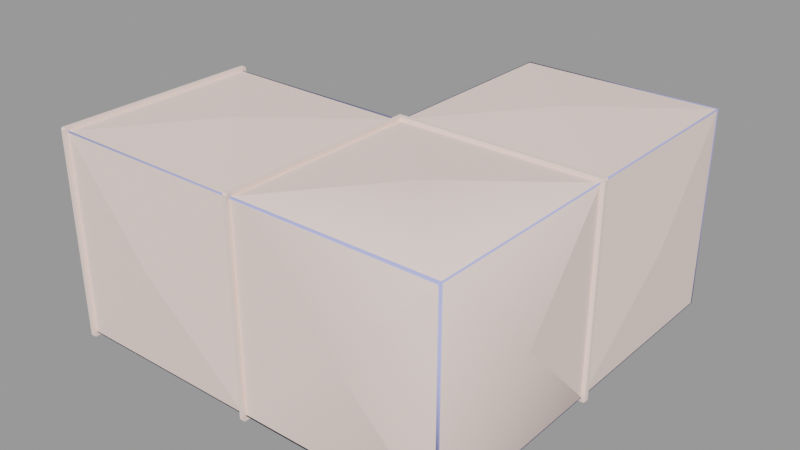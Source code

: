 # Source: vent_system_corner_small.blend  (saved by Blender 2.92.15; exported with 4.5.12 LTS)
import bpy
from mathutils import Matrix  # noqa: F401  (used for matrix-valued properties, if any)

bpy.ops.wm.read_factory_settings(use_empty=True)
scene = bpy.context.scene
scene.name = 'vent_system_corner_small.qc'

# ---- collections
col_vent_system_corner_small = bpy.data.collections.new('vent_system_corner_small'); scene.collection.children.link(col_vent_system_corner_small)

# ---- materials (node trees are filled in below, after node groups)
mat_vent_system01 = bpy.data.materials.new('vent_system01')
mat_vent_system01.use_transparent_shadow = False
mat_vent_system01.diffuse_color = (0.9577, 0.7612, 0.6956, 1.0)
mat_phy = bpy.data.materials.new('  phy')
mat_phy.use_transparent_shadow = False
mat_phy.diffuse_color = (0.4376, 0.4774, 0.9357, 1.0)

# ---- material node trees

# ---- meshes
me_vent_system_corner_small_reference = bpy.data.meshes.new('vent_system_corner_small_reference')
me_vent_system_corner_small_reference.from_pydata([(-16.37, 15.68, -16.61), (-16.37, 15.7, -15.82), (-16.38, 16.39, -16.61), (-16.37, -15.81, -16.0), (-16.35, -16.61, -16.39), (-16.37, -16.0, -15.82), (-16.35, -16.39, -16.61), (-16.37, 15.52, -16.0), (-47.65, -16.61, -16.39), (-47.65, -16.61, 16.39), (-48.35, -16.61, -16.39), (-48.35, -16.61, 16.39), (-47.65, -16.39, 16.61), (-48.35, -16.39, 16.61), (-48.36, 16.39, 16.61), (-47.65, 16.39, 16.61), (-48.35, 16.61, 16.39), (-47.65, 16.61, 16.39), (-48.35, 16.61, -16.39), (-47.65, 16.61, -16.39), (-15.73, 15.65, -16.0), (15.82, 15.64, -16.0), (0.00011, -5e-06, -17.25), (16.0, 15.64, 15.82), (16.0, -15.65, 15.82), (17.25, -0.0425, 4e-06), (16.0, -15.65, -15.81), (16.0, 15.64, -15.82), (-15.73, -15.73, -16.0), (-16.37, -16.0, 15.81), (-16.35, -16.39, 16.61), (-16.37, -15.81, 16.0), (-16.35, -16.61, 16.39), (-16.37, 15.7, 15.81), (-16.37, 15.52, 16.0), (-16.37, 15.68, 16.61), (-16.38, 16.39, 16.61), (-15.65, -16.61, -16.39), (-15.74, -16.02, -15.74), (-15.65, -16.61, 16.39), (-15.74, -16.02, 15.74), (-47.65, 16.0, -15.82), (-47.65, 15.82, -16.0), (-47.65, 16.0, 15.81), (-32.04, 17.25, -2.8e-05), (15.82, 16.37, 16.0), (16.0, 47.63, 15.82), (15.82, 47.63, 16.0), (16.0, 16.37, 15.81), (16.4, 16.39, -16.61), (16.4, 15.68, -16.61), (-15.64, 15.68, -16.61), (-15.65, -16.39, -16.61), (15.53, -16.04, -15.66), (-0.06328, -16.04, -0.09054), (15.71, -16.04, -15.48), (15.82, -15.65, -16.0), (15.71, -16.04, 15.48), (-0.1538, -16.04, 8e-06), (15.53, -16.04, 15.66), (15.82, -15.65, 16.0), (-15.73, -15.73, 16.0), (-48.37, 16.0, 15.81), (-48.37, 15.82, 16.0), (-48.37, -15.81, 16.0), (-48.37, -16.0, 15.81), (16.0, 16.37, -15.82), (16.62, 16.39, -16.39), (15.82, 16.37, -16.0), (-15.81, 16.37, -16.0), (-16.01, 16.37, -15.82), (16.4, 15.68, 16.61), (16.4, 16.39, 16.61), (-15.66, 15.68, 16.61), (-15.65, -16.39, 16.61), (-47.65, -16.39, -16.61), (-48.35, -16.39, -16.61), (-47.65, 16.39, -16.61), (-48.36, 16.39, -16.61), (-48.37, 16.0, -15.82), (-48.37, 15.82, -16.0), (-48.37, -15.81, -16.0), (-48.37, -16.0, -15.82), (-47.65, 15.82, 16.0), (-47.65, -15.81, 16.0), (-47.65, -16.0, 15.81), (-47.65, -16.0, -15.82), (-47.65, -15.81, -16.0), (15.82, 15.64, 16.0), (-15.77, 15.64, 16.0), (-15.81, 16.37, 16.0), (-16.01, 16.37, 15.81), (16.62, 16.39, 16.39), (16.62, 15.68, 16.39), (16.62, 15.68, -16.39), (0.000122, -7e-06, 17.25), (-32.0, 5.4e-05, 17.25), (0.000109, 32.0, -17.25), (-15.81, 47.63, -16.0), (-32.04, -17.25, -4.1e-05), (15.82, 47.63, -16.0), (16.0, 47.63, -15.82), (17.25, 31.96, 5e-06), (-32.0, 6.5e-05, -17.25), (0.000121, 32.0, 17.25), (-16.0, 47.63, -15.82), (-17.25, 31.96, 1.6e-05), (-15.81, 47.63, 16.0), (-16.0, 47.63, 15.82)], [], [(0, 1, 2), (3, 4, 5), (6, 4, 3), (6, 3, 0), (0, 3, 7), (1, 0, 7), (8, 9, 10), (10, 9, 11), (9, 12, 11), (11, 12, 13), (14, 13, 15), (15, 13, 12), (16, 14, 17), (17, 14, 15), (18, 16, 19), (19, 16, 17), (20, 21, 22), (23, 24, 25), (24, 26, 25), (25, 26, 27), (28, 20, 22), (29, 30, 31), (32, 30, 29), (33, 34, 35), (34, 31, 35), (35, 31, 30), (35, 36, 33), (37, 38, 39), (39, 38, 40), (41, 1, 42), (42, 1, 7), (43, 44, 41), (4, 29, 5), (32, 29, 4), (45, 46, 47), (48, 46, 45), (49, 50, 51), (0, 49, 51), (2, 49, 0), (51, 52, 0), (0, 52, 6), (53, 54, 38), (53, 55, 54), (28, 53, 38), (56, 53, 28), (56, 26, 53), (53, 26, 55), (26, 24, 55), (55, 24, 57), (55, 57, 54), (57, 58, 54), (38, 54, 58), (38, 58, 40), (40, 58, 59), (59, 58, 57), (24, 59, 57), (60, 59, 24), (60, 61, 59), (59, 61, 40), (44, 1, 41), (62, 63, 16), (16, 63, 14), (14, 63, 13), (13, 63, 64), (65, 13, 64), (11, 13, 65), (49, 66, 67), (68, 66, 49), (49, 69, 68), (2, 69, 49), (69, 2, 70), (71, 72, 73), (35, 73, 72), (36, 35, 72), (35, 30, 73), (73, 30, 74), (33, 1, 44), (75, 8, 76), (76, 8, 10), (77, 75, 78), (78, 75, 76), (19, 77, 18), (18, 77, 78), (18, 79, 16), (16, 79, 62), (18, 78, 79), (79, 78, 80), (78, 81, 80), (76, 81, 78), (76, 10, 81), (81, 10, 82), (11, 65, 10), (10, 65, 82), (17, 43, 19), (19, 43, 41), (17, 15, 43), (43, 15, 83), (15, 84, 83), (12, 84, 15), (9, 84, 12), (85, 84, 9), (8, 86, 9), (9, 86, 85), (41, 42, 19), (19, 42, 77), (77, 42, 75), (75, 42, 87), (87, 86, 75), (75, 86, 8), (2, 1, 36), (36, 1, 33), (71, 73, 88), (88, 73, 89), (90, 91, 36), (36, 45, 90), (72, 45, 36), (45, 72, 48), (48, 72, 92), (43, 33, 44), (92, 72, 93), (93, 72, 71), (94, 27, 50), (50, 27, 21), (67, 92, 94), (94, 92, 93), (93, 71, 23), (23, 71, 88), (49, 67, 50), (50, 67, 94), (36, 91, 2), (2, 91, 70), (20, 28, 51), (51, 28, 52), (74, 61, 73), (73, 61, 89), (39, 74, 32), (32, 74, 30), (37, 39, 4), (4, 39, 32), (61, 74, 40), (40, 74, 39), (28, 38, 52), (52, 38, 37), (52, 37, 6), (6, 37, 4), (28, 22, 56), (22, 21, 56), (89, 95, 88), (83, 34, 43), (43, 34, 33), (34, 96, 31), (89, 61, 95), (34, 83, 96), (61, 60, 95), (95, 60, 88), (24, 23, 60), (60, 23, 88), (23, 25, 27), (83, 84, 96), (56, 21, 26), (26, 21, 27), (67, 66, 92), (92, 66, 48), (93, 23, 94), (94, 23, 27), (50, 21, 51), (51, 21, 20), (69, 97, 68), (96, 84, 31), (69, 98, 97), (85, 29, 84), (84, 29, 31), (29, 99, 5), (98, 100, 97), (85, 86, 99), (97, 100, 68), (29, 85, 99), (68, 100, 66), (66, 100, 101), (102, 66, 101), (99, 86, 5), (46, 48, 102), (87, 3, 86), (86, 3, 5), (103, 3, 87), (48, 66, 102), (7, 3, 103), (46, 102, 101), (42, 7, 103), (104, 45, 47), (42, 103, 87), (90, 45, 104), (70, 105, 69), (69, 105, 98), (91, 106, 70), (107, 90, 104), (106, 105, 70), (107, 104, 47), (108, 105, 106), (90, 107, 91), (91, 107, 108), (91, 108, 106)])
me_vent_system_corner_small_reference.polygons.foreach_set('use_smooth', [True] * 202)
_k = set([(0, 1), (0, 2), (0, 6), (1, 7), (1, 33), (1, 41), (1, 44), (2, 36), (2, 49), (2, 70), (3, 5), (3, 7), (3, 87), (3, 103), (4, 5), (4, 6), (4, 32), (4, 37), (5, 29), (5, 86), (5, 99), (6, 52), (7, 42), (7, 103), (8, 9), (8, 10), (8, 75), (9, 11), (9, 12), (10, 11), (10, 76), (10, 82), (11, 13), (11, 65), (12, 13), (12, 15), (13, 14), (13, 65), (14, 15), (14, 16), (15, 17), (16, 17), (16, 18), (16, 62), (17, 19), (18, 19), (18, 78), (18, 79), (19, 77), (20, 21), (20, 22), (20, 28), (20, 51), (21, 22), (21, 27), (21, 50), (22, 28), (23, 25), (23, 27), (23, 88), (23, 93), (25, 27), (27, 94), (28, 38), (28, 52), (29, 31), (29, 32), (29, 85), (29, 99), (30, 32), (30, 35), (30, 74), (31, 34), (31, 84), (31, 96), (32, 39), (33, 34), (33, 35), (33, 43), (33, 44), (34, 83), (34, 96), (35, 36), (36, 72), (36, 91), (37, 38), (37, 39), (37, 52), (38, 40), (38, 53), (39, 40), (39, 74), (40, 59), (40, 61), (41, 42), (41, 43), (41, 44), (42, 87), (42, 103), (43, 44), (43, 83), (45, 47), (45, 48), (45, 90), (45, 104), (46, 48), (46, 102), (47, 104), (48, 66), (48, 92), (48, 102), (49, 50), (49, 67), (50, 51), (50, 94), (51, 52), (61, 74), (61, 89), (61, 95), (66, 67), (66, 68), (66, 101), (66, 102), (67, 92), (67, 94), (68, 69), (68, 97), (68, 100), (69, 70), (69, 97), (69, 98), (70, 91), (70, 105), (70, 106), (71, 72), (71, 73), (71, 88), (71, 93), (72, 92), (73, 74), (73, 89), (75, 76), (75, 77), (76, 78), (77, 78), (78, 79), (83, 84), (83, 96), (84, 85), (84, 96), (85, 86), (85, 99), (86, 87), (86, 99), (87, 103), (88, 89), (88, 95), (89, 95), (90, 91), (90, 104), (90, 107), (91, 106), (91, 108), (92, 93), (93, 94), (97, 98), (97, 100), (101, 102), (104, 107), (105, 106), (106, 108)])
me_vent_system_corner_small_reference.attributes.new('sharp_edge', 'BOOLEAN', 'EDGE').data.foreach_set('value', [ (min(e.vertices), max(e.vertices)) in _k for e in me_vent_system_corner_small_reference.edges])
_uv = me_vent_system_corner_small_reference.uv_layers.new(name='UVMap')
_uv.uv.foreach_set('vector', [0.487, 0.9459, 0.4811, 0.9467, 0.487, 0.9562, 0.2529, 0.937, 0.2472, 0.9427, 0.2516, 0.9343, 0.2488, 0.9459, 0.2472, 0.9427, 0.2529, 0.937, 0.2488, 0.9459, 0.2529, 0.937, 0.487, 0.9459, 0.487, 0.9459, 0.2529, 0.937, 0.4782, 0.937, 0.4829, 0.937, 0.487, 0.9459, 0.4782, 0.937, 0.00343, 0.9794, 0.2417, 0.9794, 0.00343, 0.9898, 0.00343, 0.9898, 0.2417, 0.9794, 0.2417, 0.9898, 0.4877, 0.992, 0.4861, 0.9888, 0.4877, 0.9753, 0.4877, 0.9753, 0.4861, 0.9888, 0.4861, 0.9785, 0.2478, 0.9785, 0.4861, 0.9785, 0.2478, 0.9888, 0.2478, 0.9888, 0.4861, 0.9785, 0.4861, 0.9888, 0.2462, 0.9753, 0.2478, 0.9785, 0.2462, 0.992, 0.2462, 0.992, 0.2478, 0.9785, 0.2478, 0.9888, 0.2432, 0.954, 0.004877, 0.954, 0.2432, 0.9437, 0.2432, 0.9437, 0.004877, 0.954, 0.004877, 0.9437, 0.2226, 0.4819, 0.2226, 0.9101, 0.1152, 0.6992, 0.2295, 0.4587, 0.005593, 0.4587, 0.1157, 0.2359, 0.005593, 0.4587, 0.005593, 0.006384, 0.1157, 0.2359, 0.1157, 0.2359, 0.005593, 0.006384, 0.2295, 0.006384, 0.01023, 0.4819, 0.2226, 0.4819, 0.1152, 0.6992, 0.4832, 0.967, 0.4861, 0.9785, 0.4819, 0.9696, 0.4877, 0.9753, 0.4861, 0.9785, 0.4832, 0.967, 0.2519, 0.9696, 0.255, 0.9696, 0.2478, 0.9785, 0.255, 0.9696, 0.4819, 0.9696, 0.2478, 0.9785, 0.2478, 0.9785, 0.4819, 0.9696, 0.4861, 0.9785, 0.2478, 0.9785, 0.2478, 0.9888, 0.2537, 0.9777, 0.00343, 0.9794, 0.007597, 0.9706, 0.2417, 0.9794, 0.2417, 0.9794, 0.007597, 0.9706, 0.2376, 0.9706, 0.2316, 0.003699, 0.4589, 0.003699, 0.2316, 0.006384, 0.2316, 0.006384, 0.4589, 0.003699, 0.4589, 0.006384, 0.2319, 0.4681, 0.3454, 0.6975, 0.2319, 0.927, 0.00343, 0.9898, 0.2376, 0.9986, 0.007597, 0.9986, 0.2417, 0.9898, 0.2376, 0.9986, 0.00343, 0.9898, 0.003493, 0.01761, 0.2277, 0.01506, 0.2277, 0.01761, 0.003493, 0.01506, 0.2277, 0.01506, 0.003493, 0.01761, 0.2488, 0.9562, 0.2488, 0.9459, 0.4817, 0.9459, 0.487, 0.9459, 0.2488, 0.9562, 0.4817, 0.9459, 0.487, 0.9562, 0.2488, 0.9562, 0.487, 0.9459, 0.487, 0.9562, 0.2488, 0.9562, 0.487, 0.9459, 0.487, 0.9459, 0.2488, 0.9562, 0.2488, 0.9459, 0.009831, 0.4825, 0.1152, 0.6993, 0.009831, 0.9186, 0.009831, 0.4825, 0.01106, 0.48, 0.1152, 0.6993, 0.007546, 0.9171, 0.009831, 0.4825, 0.009831, 0.9186, 0.007546, 0.4774, 0.009831, 0.4825, 0.007546, 0.9171, 0.007546, 0.4774, 0.008798, 0.4748, 0.009831, 0.4825, 0.009831, 0.4825, 0.008798, 0.4748, 0.01106, 0.48, 0.008798, 0.4748, 0.2227, 0.4748, 0.01106, 0.48, 0.01106, 0.48, 0.2227, 0.4748, 0.2205, 0.48, 0.01106, 0.48, 0.2205, 0.48, 0.1152, 0.6993, 0.2205, 0.48, 0.1158, 0.7005, 0.1152, 0.6993, 0.009831, 0.9186, 0.1152, 0.6993, 0.1158, 0.7005, 0.009831, 0.9186, 0.1158, 0.7005, 0.2217, 0.9186, 0.2217, 0.9186, 0.1158, 0.7005, 0.2217, 0.4825, 0.2217, 0.4825, 0.1158, 0.7005, 0.2205, 0.48, 0.2227, 0.4748, 0.2217, 0.4825, 0.2205, 0.48, 0.224, 0.4774, 0.2217, 0.4825, 0.2227, 0.4748, 0.224, 0.4774, 0.224, 0.9171, 0.2217, 0.4825, 0.2217, 0.4825, 0.224, 0.9171, 0.2217, 0.9186, 0.3454, 0.6975, 0.4592, 0.927, 0.2319, 0.927, 0.2506, 0.967, 0.2519, 0.9696, 0.2462, 0.9753, 0.2462, 0.9753, 0.2519, 0.9696, 0.2478, 0.9785, 0.2478, 0.9785, 0.2519, 0.9696, 0.4861, 0.9785, 0.4861, 0.9785, 0.2519, 0.9696, 0.4819, 0.9696, 0.4832, 0.967, 0.4861, 0.9785, 0.4819, 0.9696, 0.4877, 0.9753, 0.4861, 0.9785, 0.4832, 0.967, 0.2488, 0.9562, 0.2516, 0.9677, 0.2472, 0.9594, 0.2529, 0.965, 0.2516, 0.9677, 0.2488, 0.9562, 0.2488, 0.9562, 0.4829, 0.965, 0.2529, 0.965, 0.487, 0.9562, 0.4829, 0.965, 0.2488, 0.9562, 0.4829, 0.965, 0.487, 0.9562, 0.4806, 0.9653, 0.4861, 0.9785, 0.4861, 0.9888, 0.2529, 0.9785, 0.2478, 0.9785, 0.2529, 0.9785, 0.4861, 0.9888, 0.2478, 0.9888, 0.2478, 0.9785, 0.4861, 0.9888, 0.2478, 0.9785, 0.4861, 0.9785, 0.2478, 0.9888, 0.2478, 0.9888, 0.4861, 0.9785, 0.4861, 0.9888, 0.4592, 0.4681, 0.4592, 0.927, 0.3454, 0.6975, 0.2488, 0.9562, 0.2472, 0.9594, 0.2488, 0.9459, 0.2488, 0.9459, 0.2472, 0.9594, 0.2472, 0.9427, 0.487, 0.9562, 0.2488, 0.9562, 0.487, 0.9459, 0.487, 0.9459, 0.2488, 0.9562, 0.2488, 0.9459, 0.4887, 0.9594, 0.487, 0.9562, 0.4887, 0.9427, 0.4887, 0.9427, 0.487, 0.9562, 0.487, 0.9459, 0.2432, 0.954, 0.239, 0.9628, 0.004877, 0.954, 0.004877, 0.954, 0.239, 0.9628, 0.009044, 0.9628, 0.4887, 0.9427, 0.487, 0.9459, 0.4842, 0.9343, 0.4842, 0.9343, 0.487, 0.9459, 0.4829, 0.937, 0.487, 0.9459, 0.2529, 0.937, 0.4829, 0.937, 0.2488, 0.9459, 0.2529, 0.937, 0.487, 0.9459, 0.2488, 0.9459, 0.2472, 0.9427, 0.2529, 0.937, 0.2529, 0.937, 0.2472, 0.9427, 0.2516, 0.9343, 0.2417, 0.9898, 0.2376, 0.9986, 0.00343, 0.9898, 0.00343, 0.9898, 0.2376, 0.9986, 0.007597, 0.9986, 0.004877, 0.9437, 0.009044, 0.9349, 0.2432, 0.9437, 0.2432, 0.9437, 0.009044, 0.9349, 0.239, 0.9349, 0.2462, 0.992, 0.2478, 0.9888, 0.2506, 1.0, 0.2506, 1.0, 0.2478, 0.9888, 0.2519, 0.9976, 0.2478, 0.9888, 0.4819, 0.9976, 0.2519, 0.9976, 0.4861, 0.9888, 0.4819, 0.9976, 0.2478, 0.9888, 0.4877, 0.992, 0.4819, 0.9976, 0.4861, 0.9888, 0.4832, 1.0, 0.4819, 0.9976, 0.4877, 0.992, 0.00343, 0.9794, 0.007597, 0.9706, 0.2417, 0.9794, 0.2417, 0.9794, 0.007597, 0.9706, 0.2376, 0.9706, 0.4842, 0.9677, 0.4829, 0.965, 0.4887, 0.9594, 0.4887, 0.9594, 0.4829, 0.965, 0.487, 0.9562, 0.487, 0.9562, 0.4829, 0.965, 0.2488, 0.9562, 0.2488, 0.9562, 0.4829, 0.965, 0.2529, 0.965, 0.2529, 0.965, 0.2516, 0.9677, 0.2488, 0.9562, 0.2488, 0.9562, 0.2516, 0.9677, 0.2472, 0.9594, 0.487, 0.9878, 0.4811, 0.9783, 0.2478, 0.9889, 0.2478, 0.9889, 0.4811, 0.9783, 0.2537, 0.9778, 0.4861, 0.9785, 0.2529, 0.9785, 0.4819, 0.9696, 0.4819, 0.9696, 0.2529, 0.9785, 0.2519, 0.9696, 0.2519, 0.9976, 0.2562, 0.997, 0.2478, 0.9888, 0.2478, 0.9888, 0.4819, 0.9976, 0.2519, 0.9976, 0.4861, 0.9888, 0.4819, 0.9976, 0.2478, 0.9888, 0.4819, 0.9976, 0.4861, 0.9888, 0.4832, 1.0, 0.4832, 1.0, 0.4861, 0.9888, 0.4877, 0.992, 0.2319, 0.4681, 0.4592, 0.4681, 0.3454, 0.6975, 0.4877, 0.992, 0.4861, 0.9888, 0.4877, 0.9753, 0.4877, 0.9753, 0.4861, 0.9888, 0.4861, 0.9785, 0.2472, 0.9427, 0.2516, 0.9343, 0.2488, 0.9459, 0.2488, 0.9459, 0.2516, 0.9343, 0.2529, 0.937, 0.00343, 0.9794, 0.2417, 0.9794, 0.00343, 0.9898, 0.00343, 0.9898, 0.2417, 0.9794, 0.2417, 0.9898, 0.4877, 0.9753, 0.4861, 0.9785, 0.4832, 0.967, 0.4832, 0.967, 0.4861, 0.9785, 0.4819, 0.9696, 0.2488, 0.9562, 0.2472, 0.9594, 0.2488, 0.9459, 0.2488, 0.9459, 0.2472, 0.9594, 0.2472, 0.9427, 0.2478, 0.9865, 0.2562, 0.9949, 0.4871, 0.9881, 0.4871, 0.9881, 0.2562, 0.9949, 0.4806, 0.9971, 0.4829, 0.965, 0.2529, 0.965, 0.487, 0.9562, 0.487, 0.9562, 0.2529, 0.965, 0.2488, 0.9562, 0.4861, 0.9888, 0.4819, 0.9976, 0.2478, 0.9888, 0.2478, 0.9888, 0.4819, 0.9976, 0.2519, 0.9976, 0.4877, 0.992, 0.4861, 0.9888, 0.4877, 0.9753, 0.4877, 0.9753, 0.4861, 0.9888, 0.4861, 0.9785, 0.00343, 0.9794, 0.2417, 0.9794, 0.00343, 0.9898, 0.00343, 0.9898, 0.2417, 0.9794, 0.2417, 0.9898, 0.4819, 0.9976, 0.4861, 0.9888, 0.4832, 1.0, 0.4832, 1.0, 0.4861, 0.9888, 0.4877, 0.992, 0.2529, 0.965, 0.2516, 0.9677, 0.2488, 0.9562, 0.2488, 0.9562, 0.2516, 0.9677, 0.2472, 0.9594, 0.2488, 0.9562, 0.2472, 0.9594, 0.2488, 0.9459, 0.2488, 0.9459, 0.2472, 0.9594, 0.2472, 0.9427, 0.01023, 0.4819, 0.1152, 0.6992, 0.01023, 0.9101, 0.1152, 0.6992, 0.2226, 0.9101, 0.01023, 0.9101, 0.2325, 0.009186, 0.3475, 0.2357, 0.4592, 0.009186, 0.001985, 0.4654, 0.2292, 0.4654, 0.001985, 0.4681, 0.001985, 0.4681, 0.2292, 0.4654, 0.2292, 0.4681, 0.2292, 0.006384, 0.1157, 0.2359, 0.2292, 0.4654, 0.2325, 0.009186, 0.2325, 0.4561, 0.3475, 0.2357, 0.2292, 0.006384, 0.001985, 0.006384, 0.1157, 0.2359, 0.2325, 0.4561, 0.4592, 0.4561, 0.3475, 0.2357, 0.3475, 0.2357, 0.4592, 0.4561, 0.4592, 0.009186, 0.005284, 0.003699, 0.2292, 0.003699, 0.005284, 0.006384, 0.005284, 0.006384, 0.2292, 0.003699, 0.2292, 0.006384, 0.2295, 0.4587, 0.1157, 0.2359, 0.2295, 0.006384, 0.001985, 0.006384, 0.001985, 0.4654, 0.1157, 0.2359, 0.2345, 0.4587, 0.4589, 0.4587, 0.2345, 0.4614, 0.2345, 0.4614, 0.4589, 0.4587, 0.4589, 0.4614, 0.00343, 0.9794, 0.007597, 0.9706, 0.2417, 0.9794, 0.2417, 0.9794, 0.007597, 0.9706, 0.2376, 0.9706, 0.2417, 0.9898, 0.2376, 0.9986, 0.00343, 0.9898, 0.00343, 0.9898, 0.2376, 0.9986, 0.007597, 0.9986, 0.2488, 0.9459, 0.2529, 0.937, 0.4817, 0.9459, 0.4817, 0.9459, 0.2529, 0.937, 0.4829, 0.937, 0.2416, 0.009451, 0.3474, 0.2348, 0.2416, 0.4602, 0.1157, 0.2359, 0.001985, 0.4654, 0.2292, 0.4654, 0.2416, 0.009451, 0.4528, 0.009451, 0.3474, 0.2348, 0.001985, 0.003699, 0.2292, 0.003699, 0.001985, 0.006384, 0.001985, 0.006384, 0.2292, 0.003699, 0.2292, 0.006384, 0.2295, 0.4654, 0.1157, 0.2359, 0.2295, 0.006384, 0.4528, 0.009451, 0.4528, 0.4602, 0.3474, 0.2348, 0.002294, 0.4654, 0.002294, 0.006384, 0.1157, 0.2359, 0.3474, 0.2348, 0.4528, 0.4602, 0.2416, 0.4602, 0.2295, 0.4654, 0.002294, 0.4654, 0.1157, 0.2359, 0.2316, 0.4654, 0.4589, 0.4654, 0.2316, 0.4681, 0.2316, 0.4681, 0.4589, 0.4654, 0.4589, 0.4681, 0.3454, 0.6975, 0.2319, 0.4681, 0.4592, 0.4681, 0.1157, 0.2359, 0.002294, 0.006384, 0.2295, 0.006384, 0.4592, 0.927, 0.2319, 0.927, 0.3454, 0.6975, 0.2316, 0.4654, 0.4589, 0.4654, 0.2316, 0.4681, 0.2316, 0.4681, 0.4589, 0.4654, 0.4589, 0.4681, 0.1163, 0.6975, 0.002825, 0.4681, 0.23, 0.4681, 0.2319, 0.927, 0.2319, 0.4681, 0.3454, 0.6975, 0.002825, 0.927, 0.002825, 0.4681, 0.1163, 0.6975, 0.4592, 0.927, 0.3454, 0.6975, 0.4592, 0.4681, 0.23, 0.927, 0.002825, 0.927, 0.1163, 0.6975, 0.1157, 0.2359, 0.003493, 0.4541, 0.2277, 0.4541, 0.23, 0.927, 0.1163, 0.6975, 0.23, 0.4681, 0.003493, 0.01761, 0.003493, 0.4541, 0.1157, 0.2359, 0.2416, 0.006815, 0.4528, 0.006815, 0.2416, 0.009451, 0.2416, 0.009451, 0.4528, 0.006815, 0.4528, 0.009451, 0.009492, 0.4855, 0.1152, 0.6993, 0.009492, 0.9131, 0.2277, 0.01761, 0.003493, 0.01761, 0.1157, 0.2359, 0.1152, 0.6993, 0.2212, 0.9131, 0.009492, 0.9131, 0.2277, 0.01761, 0.1157, 0.2359, 0.2277, 0.4541, 0.2212, 0.4855, 0.2212, 0.9131, 0.1152, 0.6993, 0.003493, 0.4541, 0.2277, 0.4541, 0.003493, 0.4567, 0.003493, 0.4567, 0.2277, 0.4541, 0.2277, 0.4567, 0.009492, 0.4855, 0.2212, 0.4855, 0.1152, 0.6993])
me_vent_system_corner_small_reference.materials.append(mat_vent_system01)
me_vent_system_corner_small_reference.use_remesh_fix_poles = True
me_vent_system_corner_small_reference.use_remesh_preserve_attributes = False
me_vent_system_corner_small_reference.use_mirror_vertex_groups = False
me_vent_system_corner_small_reference.update()
me_vent_system_corner_small_reference.normals_split_custom_set([tuple(v) for v in zip(*[iter([-0.9998, -0.01768, -0.006756, -0.9999, -0.01547, -0.004903, -0.9999, -0.01012, -0.0003282, -0.9998, -0.0002029, -0.01964, -0.9998, -0.01546, -0.01546, -0.9998, -0.01546, -0.01546, -0.9998, -0.000217, -0.01964, -0.9998, -0.01546, -0.01546, -0.9998, -0.0002029, -0.01964, -0.9998, -0.000217, -0.01964, -0.9998, -0.0002029, -0.01964, -0.9998, -0.01769, -0.006759, -0.9998, -0.01769, -0.006759, -0.9998, -0.0002029, -0.01964, -0.9998, -0.0001992, -0.01964, -0.9999, 0.007394, -0.007389, -0.9998, -0.01769, -0.006759, -0.9998, -0.0001992, -0.01964, 9.381e-13, -1.0, -3.279e-07, 1.293e-14, -1.0, -3.279e-07, 9.252e-13, -1.0, -3.279e-07, 9.252e-13, -1.0, -3.279e-07, 1.293e-14, -1.0, -3.279e-07, 0.0, -1.0, -3.279e-07, 0.0, -0.7071, 0.7071, 0.0, -0.7071, 0.7071, 0.0, -0.7071, 0.7071, 0.0, -0.7071, 0.7071, 0.0, -0.7071, 0.7071, 0.0, -0.7071, 0.7071, 0.0, -3.492e-07, 1.0, 0.0, -3.492e-07, 1.0, 0.0, -3.492e-07, 1.0, 0.0, -3.492e-07, 1.0, 0.0, -3.492e-07, 1.0, 0.0, -3.492e-07, 1.0, 0.0, 0.7071, 0.7071, 0.0, 0.7071, 0.7071, 0.0, 0.7071, 0.7071, 0.0, 0.7071, 0.7071, 0.0, 0.7071, 0.7071, 0.0, 0.7071, 0.7071, 0.0, 1.0, 3.279e-07, 0.0, 1.0, 3.279e-07, 0.0, 1.0, 3.279e-07, 0.0, 1.0, 3.279e-07, 0.0, 1.0, 3.279e-07, 0.0, 1.0, 3.279e-07, 7.273e-06, 0.07964, -0.9968, 7.273e-06, 0.07964, -0.9968, 7.273e-06, 0.07964, -0.9968, 0.9081, -0.0001038, 0.4188, 0.9034, -0.3199, 0.2857, 0.9997, -0.02606, 6.775e-07, 0.9034, -0.3199, 0.2857, 0.9034, -0.3199, -0.2856, 0.9997, -0.02606, 6.775e-07, 0.9997, -0.02606, 6.775e-07, 0.9034, -0.3199, -0.2856, 0.9081, -0.0001143, -0.4187, -0.07921, 1.079e-07, -0.9969, -0.07921, 1.079e-07, -0.9969, -0.07921, 1.079e-07, -0.9969, -0.9998, -0.01546, 0.01546, -0.9998, -0.0002204, 0.01965, -0.9998, -0.0002002, 0.01964, -0.9998, -0.01546, 0.01546, -0.9998, -0.0002204, 0.01965, -0.9998, -0.01546, 0.01546, -0.9999, 0.007394, 0.007397, -0.9998, -0.0002001, 0.01965, -0.9998, -0.01769, 0.006759, -0.9998, -0.0002001, 0.01965, -0.9998, -0.0002002, 0.01964, -0.9998, -0.01769, 0.006759, -0.9998, -0.01769, 0.006759, -0.9998, -0.0002002, 0.01964, -0.9998, -0.0002204, 0.01965, -0.9998, -0.01765, 0.006764, -0.9999, -0.01002, 0.0001272, -0.9999, -0.01614, 0.005429, 0.9869, 0.1614, 7.334e-08, 0.9869, 0.1614, 7.141e-08, 0.9869, 0.1614, -1.694e-07, 0.9869, 0.1614, -1.694e-07, 0.9869, 0.1614, 7.141e-08, 0.9869, 0.1614, -1.756e-07, 0.006751, 0.7071, -0.7071, 0.006751, 0.7071, -0.7071, 0.006751, 0.7071, -0.7071, 0.006751, 0.7071, -0.7071, 0.006751, 0.7071, -0.7071, 0.006751, 0.7071, -0.7071, -0.07986, 0.9968, 2.466e-07, -0.07986, 0.9968, 2.466e-07, -0.07986, 0.9968, 2.466e-07, -0.9995, -0.03001, -9.412e-09, -0.9995, -0.03002, -1.488e-08, -0.9995, -0.03001, -9.281e-09, -0.9995, -0.03002, -1.493e-08, -0.9995, -0.03002, -1.488e-08, -0.9995, -0.03001, -9.412e-09, 0.7071, 8.992e-05, 0.7071, 0.7071, 9.033e-05, 0.7071, 0.7071, 9.033e-05, 0.7071, 0.7071, 8.992e-05, 0.7071, 0.7071, 9.033e-05, 0.7071, 0.7071, 8.992e-05, 0.7071, -3.956e-07, -5.969e-09, -1.0, -3.944e-07, 0.0, -1.0, 1.752e-06, -1.237e-05, -1.0, 2.334e-06, 7.449e-08, -1.0, -3.956e-07, -5.969e-09, -1.0, 1.752e-06, -1.237e-05, -1.0, -4.94e-07, -7.2e-09, -1.0, -3.956e-07, -5.969e-09, -1.0, 2.334e-06, 7.449e-08, -1.0, 1.752e-06, -1.237e-05, -1.0, 7.553e-08, 4.163e-07, -1.0, 2.334e-06, 7.449e-08, -1.0, 2.334e-06, 7.449e-08, -1.0, 7.553e-08, 4.163e-07, -1.0, 0.0, 4.163e-07, -1.0, 0.1302, -0.9324, -0.3371, -0.0003428, -1.0, -0.0003439, -0.00103, -1.0, -0.0003452, 0.1302, -0.9324, -0.3371, 0.4746, -0.8625, -0.1753, -0.0003428, -1.0, -0.0003439, 0.0009489, -0.3873, -0.9219, 0.1302, -0.9324, -0.3371, 0.00179, -0.6564, -0.7544, 0.2878, -0.3372, -0.8964, 0.1302, -0.9324, -0.3371, 0.0009489, -0.3873, -0.9219, 0.2878, -0.3372, -0.8964, 0.9034, -0.3199, -0.2856, 0.1302, -0.9324, -0.3371, 0.1302, -0.9324, -0.3371, 0.9034, -0.3199, -0.2856, 0.4746, -0.8625, -0.1753, 0.9034, -0.3199, -0.2856, 0.9034, -0.3199, 0.2857, 0.4746, -0.8625, -0.1753, 0.4746, -0.8625, -0.1753, 0.9034, -0.3199, 0.2857, 0.3562, -0.9251, 0.1316, 0.4746, -0.8625, -0.1753, 0.3562, -0.9251, 0.1316, -0.0003428, -1.0, -0.0003439, 0.3562, -0.9251, 0.1316, -0.0006885, -1.0, -5.354e-07, -0.0003428, -1.0, -0.0003439, -0.00103, -1.0, -0.0003452, -0.0003428, -1.0, -0.0003439, -0.0006885, -1.0, -5.354e-07, -0.00103, -1.0, -0.0003452, -0.0006885, -1.0, -5.354e-07, -0.00103, -1.0, 0.0003446, -0.00103, -1.0, 0.0003446, -0.0006885, -1.0, -5.354e-07, 0.1302, -0.9324, 0.3371, 0.1302, -0.9324, 0.3371, -0.0006885, -1.0, -5.354e-07, 0.3562, -0.9251, 0.1316, 0.9034, -0.3199, 0.2857, 0.1302, -0.9324, 0.3371, 0.3562, -0.9251, 0.1316, 0.2878, -0.3372, 0.8964, 0.1302, -0.9324, 0.3371, 0.9034, -0.3199, 0.2857, 0.2878, -0.3372, 0.8964, 0.0009531, -0.3873, 0.9219, 0.1302, -0.9324, 0.3371, 0.1302, -0.9324, 0.3371, 0.0009531, -0.3873, 0.9219, 0.001578, -0.6564, 0.7544, 0.009511, 0.9961, -0.08811, 0.009511, 0.9961, -0.08811, 0.009511, 0.9961, -0.08811, -0.9998, 0.01542, 0.01541, -0.9996, -3.136e-05, 0.02998, -0.9998, 0.01543, 0.01538, -0.9998, 0.01543, 0.01538, -0.9996, -3.136e-05, 0.02998, -0.9996, -5.297e-06, 0.02996, -0.9996, -5.297e-06, 0.02996, -0.9996, -3.136e-05, 0.02998, -0.9998, -0.01546, 0.01546, -0.9998, -0.01546, 0.01546, -0.9996, -3.136e-05, 0.02998, -0.9998, -0.01545, 0.01547, -0.9998, -0.01547, 0.01546, -0.9998, -0.01546, 0.01546, -0.9998, -0.01545, 0.01547, -0.9998, -0.01547, 0.01546, -0.9998, -0.01547, 0.01546, -0.9998, -0.01547, 0.01546, 1.579e-05, 0.9996, 0.02728, -0.014, 0.9998, 0.01399, -0.014, 0.9998, 0.01399, 2.317e-05, 0.9996, 0.02728, -0.014, 0.9998, 0.01399, 1.579e-05, 0.9996, 0.02728, 1.579e-05, 0.9996, 0.02728, -2.437e-05, 0.9996, 0.02729, 2.317e-05, 0.9996, 0.02728, -4.68e-05, 0.9996, 0.02731, -2.437e-05, 0.9996, 0.02729, 1.579e-05, 0.9996, 0.02728, -2.437e-05, 0.9996, 0.02729, -4.68e-05, 0.9996, 0.02731, 0.01361, 0.9998, 0.01455, 3.352e-07, 0.0, 1.0, 3.35e-07, 5.117e-09, 1.0, 1.778e-06, 1.06e-05, 1.0, 2.85e-06, -6.382e-08, 1.0, 1.778e-06, 1.06e-05, 1.0, 3.35e-07, 5.117e-09, 1.0, 3.294e-07, 6.168e-09, 1.0, 2.85e-06, -6.382e-08, 1.0, 3.35e-07, 5.117e-09, 1.0, 2.85e-06, -6.382e-08, 1.0, 7.552e-08, -3.569e-07, 1.0, 1.778e-06, 1.06e-05, 1.0, 1.778e-06, 1.06e-05, 1.0, 7.552e-08, -3.569e-07, 1.0, 0.0, -3.569e-07, 1.0, 0.09835, 0.9952, 3.677e-07, 0.09835, 0.9952, 3.677e-07, 0.09835, 0.9952, 3.677e-07, 0.0, -0.7071, -0.7071, 1.135e-06, -0.7071, -0.7071, 3.169e-06, -0.7071, -0.7071, 3.169e-06, -0.7071, -0.7071, 1.135e-06, -0.7071, -0.7071, 4.304e-06, -0.7071, -0.7071, 0.0, 4.074e-07, -1.0, 0.0, 4.073e-07, -1.0, 0.0, 4.074e-07, -1.0, 0.0, 4.074e-07, -1.0, 0.0, 4.073e-07, -1.0, 0.0, 4.073e-07, -1.0, 0.0, 0.7071, -0.7071, 0.0, 0.7071, -0.7071, 0.0, 0.7071, -0.7071, 0.0, 0.7071, -0.7071, 0.0, 0.7071, -0.7071, 0.0, 0.7071, -0.7071, -0.9996, 0.02991, 1.493e-08, -0.9996, 0.02991, 1.486e-08, -0.9996, 0.02993, 6.39e-09, -0.9996, 0.02993, 6.39e-09, -0.9996, 0.02991, 1.486e-08, -0.9996, 0.02993, 6.188e-09, -0.9998, 0.01544, -0.01538, -0.9998, 0.01544, -0.01538, -0.9998, 0.01544, -0.01538, -0.9998, 0.0154, -0.0154, -0.9998, 0.01541, -0.0154, -0.9998, 0.01539, -0.01541, -0.9998, 0.01541, -0.0154, -0.9995, 6.875e-05, -0.03001, -0.9998, 0.01539, -0.01541, -0.9996, 1.732e-05, -0.02996, -0.9995, 6.875e-05, -0.03001, -0.9998, 0.01541, -0.0154, -0.9996, 1.732e-05, -0.02996, -0.9998, -0.01546, -0.01546, -0.9995, 6.875e-05, -0.03001, -0.9995, 6.875e-05, -0.03001, -0.9998, -0.01546, -0.01546, -0.9998, -0.01547, -0.01546, -0.9995, -0.03001, -1.194e-08, -0.9995, -0.03001, -1.192e-08, -0.9995, -0.03002, -9.343e-09, -0.9995, -0.03002, -9.343e-09, -0.9995, -0.03001, -1.192e-08, -0.9995, -0.03002, -9.281e-09, 1.0, -1.489e-05, 0.0, 1.0, 1.007e-05, 0.0, 1.0, 4.385e-06, 0.0, 1.0, 4.385e-06, 0.0, 1.0, 1.007e-05, 0.0, 1.0, 7.509e-06, 0.0, 1.0, -1.489e-05, 0.0, 1.0, -1.307e-05, 2.374e-08, 1.0, 1.007e-05, 0.0, 1.0, 1.007e-05, 0.0, 1.0, -1.307e-05, 2.374e-08, 1.0, 7.29e-06, -1.345e-07, 1.0, -1.307e-05, 2.374e-08, 1.0, -1.109e-07, 9.992e-06, 1.0, 7.29e-06, -1.345e-07, 1.0, -6.617e-08, 8.558e-06, 1.0, -1.109e-07, 9.992e-06, 1.0, -1.307e-05, 2.374e-08, 1.0, -4.483e-06, 4.22e-06, 1.0, -1.109e-07, 9.992e-06, 1.0, -6.617e-08, 8.558e-06, 1.0, -7.509e-06, 2.632e-06, 1.0, -1.109e-07, 9.992e-06, 1.0, -4.483e-06, 4.22e-06, 1.0, -8.47e-06, -4.22e-06, 1.0, -1.444e-05, -2.631e-06, 1.0, -4.483e-06, 4.22e-06, 1.0, -4.483e-06, 4.22e-06, 1.0, -1.444e-05, -2.631e-06, 1.0, -7.509e-06, 2.632e-06, 1.0, 7.509e-06, 0.0, 1.0, 1.13e-07, -6.14e-08, 1.0, 4.385e-06, 0.0, 1.0, 4.385e-06, 0.0, 1.0, 1.13e-07, -6.14e-08, 1.0, 6.617e-08, 0.0, 1.0, 6.617e-08, 0.0, 1.0, 1.13e-07, -6.14e-08, 1.0, 5.344e-08, -8.534e-06, 1.0, 5.344e-08, -8.534e-06, 1.0, 1.13e-07, -6.14e-08, 1.0, 9.091e-08, -1.019e-05, 1.0, 9.091e-08, -1.019e-05, 1.0, -1.444e-05, -2.631e-06, 1.0, 5.344e-08, -8.534e-06, 1.0, 5.344e-08, -8.534e-06, 1.0, -1.444e-05, -2.631e-06, 1.0, -8.47e-06, -4.22e-06, -0.9999, -0.01012, -0.0003282, -0.9999, -0.01547, -0.004903, -0.9999, -0.01002, 0.0001272, -0.9999, -0.01002, 0.0001272, -0.9999, -0.01547, -0.004903, -0.9999, -0.01614, 0.005429, -7.798e-05, -0.9983, 0.05835, -6.803e-05, -0.9983, 0.05887, -7.762e-05, -0.9983, 0.05838, -7.762e-05, -0.9983, 0.05838, -6.803e-05, -0.9983, 0.05887, -6.923e-05, -0.9983, 0.0588, 2.555e-05, 0.9996, -0.02731, 0.0137, 0.9998, -0.01447, -4.49e-05, 0.9996, -0.02731, -4.49e-05, 0.9996, -0.02731, 2.436e-05, 0.9996, -0.02729, 2.555e-05, 0.9996, -0.02731, 1.998e-05, 0.9996, -0.02728, 2.436e-05, 0.9996, -0.02729, -4.49e-05, 0.9996, -0.02731, 2.436e-05, 0.9996, -0.02729, 1.998e-05, 0.9996, -0.02728, -0.014, 0.9998, -0.014, -0.014, 0.9998, -0.014, 1.998e-05, 0.9996, -0.02728, -0.014, 0.9998, -0.01399, 0.009511, 0.9961, 0.08811, 0.009511, 0.9961, 0.08811, 0.009511, 0.9961, 0.08811, 0.7071, 0.0, 0.7071, 0.7071, 0.0, 0.7071, 0.7071, 0.0, 0.7071, 0.7071, 0.0, 0.7071, 0.7071, 0.0, 0.7071, 0.7071, 0.0, 0.7071, 0.02939, -0.9991, -0.02939, 0.02939, -0.9991, -0.02939, 0.02939, -0.9991, -0.02939, 0.02939, -0.9991, -0.02939, 0.02939, -0.9991, -0.02939, 0.02939, -0.9991, -0.02939, 1.0, -5.246e-06, -3.492e-07, 1.0, -7.231e-08, -3.492e-07, 1.0, -5.174e-06, -3.492e-07, 1.0, -5.174e-06, -3.492e-07, 1.0, -7.231e-08, -3.492e-07, 1.0, 0.0, -3.492e-07, 0.02939, -0.9991, 0.02939, 0.02939, -0.9991, 0.02939, 0.02939, -0.9991, 0.02939, 0.02939, -0.9991, 0.02939, 0.02939, -0.9991, 0.02939, 0.02939, -0.9991, 0.02939, 0.7071, 0.0, -0.7071, 0.7071, 5.31e-07, -0.7071, 0.7071, 1.483e-06, -0.7071, 0.7071, 1.483e-06, -0.7071, 0.7071, 5.31e-07, -0.7071, 0.7071, 2.014e-06, -0.7071, 0.04465, 0.999, 1.544e-07, 0.04465, 0.999, 1.535e-07, 0.04466, 0.999, -4.084e-08, 0.04466, 0.999, -4.084e-08, 0.04465, 0.999, 1.535e-07, 0.04466, 0.999, -4.609e-08, 0.9903, -1.675e-05, 0.1388, 0.9903, -1.466e-05, 0.1389, 0.9903, -1.708e-05, 0.1388, 0.9903, -1.708e-05, 0.1388, 0.9903, -1.466e-05, 0.1389, 0.9903, -1.303e-05, 0.139, 0.9878, 0.0009154, -0.1554, 0.9879, 0.0009122, -0.1554, 0.9879, 0.0009124, -0.1554, 0.9879, 0.0009124, -0.1554, 0.9879, 0.0009122, -0.1554, 0.9879, 0.0009127, -0.1554, 0.0, -0.7071, 0.7071, 0.0, -0.7071, 0.7071, 0.0, -0.7071, 0.7071, 0.0, -0.7071, 0.7071, 0.0, -0.7071, 0.7071, 0.0, -0.7071, 0.7071, 1.094e-12, -1.0, -3.279e-07, 1.508e-14, -1.0, -4.896e-07, 1.079e-12, -1.0, -3.302e-07, 1.079e-12, -1.0, -3.302e-07, 1.508e-14, -1.0, -4.896e-07, 0.0, -1.0, -4.918e-07, 0.9946, 0.05852, -0.08516, 0.9946, 0.05852, -0.08516, 0.9946, 0.05849, -0.08517, 0.9946, 0.05849, -0.08517, 0.9946, 0.05852, -0.08516, 0.9946, 0.05852, -0.08516, 0.9946, 0.05852, 0.08516, 0.9946, 0.05853, 0.08516, 0.9946, 0.05848, 0.08518, 0.9946, 0.05848, 0.08518, 0.9946, 0.05853, 0.08516, 0.9946, 0.05848, 0.08518, 0.0, -0.7071, -0.7071, 1.135e-06, -0.7071, -0.7071, 3.169e-06, -0.7071, -0.7071, 3.169e-06, -0.7071, -0.7071, 1.135e-06, -0.7071, -0.7071, 4.304e-06, -0.7071, -0.7071, 0.0009489, -0.3873, -0.9219, 0.03977, -0.03957, -0.9984, 0.2878, -0.3372, -0.8964, 0.03977, -0.03957, -0.9984, 0.4188, -2.641e-05, -0.9081, 0.2878, -0.3372, -0.8964, 4.186e-06, 0.07964, 0.9968, 4.186e-06, 0.07964, 0.9968, 4.186e-06, 0.07964, 0.9968, 0.006752, 0.7071, 0.7071, 0.006751, 0.7071, 0.7071, 0.006752, 0.7071, 0.7071, 0.006752, 0.7071, 0.7071, 0.006751, 0.7071, 0.7071, 0.006751, 0.7071, 0.7071, 0.07973, -4.116e-07, 0.9968, 0.07973, -4.116e-07, 0.9968, 0.07973, -4.116e-07, 0.9968, -0.07911, -0.0001022, 0.9969, -0.07911, -0.0001022, 0.9969, -0.07911, -0.0001022, 0.9969, 0.0007594, 0.07953, 0.9968, 0.0007594, 0.07953, 0.9968, 0.0007594, 0.07953, 0.9968, 0.0009531, -0.3873, 0.9219, 0.2878, -0.3372, 0.8964, 0.0397, -0.03964, 0.9984, 0.0397, -0.03964, 0.9984, 0.2878, -0.3372, 0.8964, 0.4188, -4.9e-05, 0.9081, 0.9034, -0.3199, 0.2857, 0.9081, -0.0001038, 0.4188, 0.2878, -0.3372, 0.8964, 0.2878, -0.3372, 0.8964, 0.9081, -0.0001038, 0.4188, 0.4188, -4.9e-05, 0.9081, 0.9969, 0.07918, -3.602e-07, 0.9969, 0.07918, -3.602e-07, 0.9969, 0.07918, -3.602e-07, -0.07964, -4.457e-07, 0.9968, -0.07964, -4.457e-07, 0.9968, -0.07964, -4.457e-07, 0.9968, 0.2878, -0.3372, -0.8964, 0.4188, -2.641e-05, -0.9081, 0.9034, -0.3199, -0.2856, 0.9034, -0.3199, -0.2856, 0.4188, -2.641e-05, -0.9081, 0.9081, -0.0001143, -0.4187, -0.02708, 0.9996, 1.898e-07, -0.02708, 0.9996, 1.879e-07, -0.02708, 0.9996, -3.969e-08, -0.02708, 0.9996, -3.969e-08, -0.02708, 0.9996, 1.879e-07, -0.02708, 0.9996, -4.515e-08, 0.05684, -0.9984, -9.48e-08, 0.05684, -0.9984, -9.425e-08, 0.05684, -0.9984, -2.9e-08, 0.05684, -0.9984, -2.9e-08, 0.05684, -0.9984, -9.425e-08, 0.05684, -0.9984, -2.743e-08, -9.863e-05, -0.9984, -0.0573, -9.859e-05, -0.9984, -0.05731, -0.0001059, -0.9984, -0.05702, -0.0001059, -0.9984, -0.05702, -9.859e-05, -0.9984, -0.05731, -0.0001058, -0.9984, -0.05703, -2.462e-07, -0.07972, -0.9968, -2.462e-07, -0.07972, -0.9968, -2.462e-07, -0.07972, -0.9968, 3.153e-13, -0.07879, 0.9969, 3.153e-13, -0.07879, 0.9969, 3.153e-13, -0.07879, 0.9969, -0.0788, -9.268e-06, -0.9969, -0.0788, -9.268e-06, -0.9969, -0.0788, -9.268e-06, -0.9969, -4.08e-07, -0.7071, 0.7071, -2.172e-09, -0.7071, 0.7071, -4.058e-07, -0.7071, 0.7071, -4.058e-07, -0.7071, 0.7071, -2.172e-09, -0.7071, 0.7071, 0.0, -0.7071, 0.7071, 0.07952, -0.9968, -3.683e-07, 0.07952, -0.9968, -3.683e-07, 0.07952, -0.9968, -3.683e-07, -2.462e-07, 0.07973, -0.9968, -2.462e-07, 0.07973, -0.9968, -2.462e-07, 0.07973, -0.9968, -0.07986, -0.9968, -3.698e-07, -0.07986, -0.9968, -3.698e-07, -0.07986, -0.9968, -3.698e-07, 0.07878, 1.091e-05, -0.9969, 0.07878, 1.091e-05, -0.9969, 0.07878, 1.091e-05, -0.9969, 1.538e-08, -0.9969, 0.07879, 1.538e-08, -0.9969, 0.07879, 1.538e-08, -0.9969, 0.07879, 0.7071, 9.143e-05, -0.7071, 0.7071, 9.092e-05, -0.7071, 0.7071, 9.143e-05, -0.7071, 0.7071, 9.143e-05, -0.7071, 0.7071, 9.092e-05, -0.7071, 0.7071, 9.091e-05, -0.7071, 0.9969, 0.0001281, -0.07866, 0.9969, 0.0001281, -0.07866, 0.9969, 0.0001281, -0.07866, -1.609e-08, -0.9969, -0.07879, -1.609e-08, -0.9969, -0.07879, -1.609e-08, -0.9969, -0.07879, 0.9969, 0.000128, 0.07866, 0.9969, 0.000128, 0.07866, 0.9969, 0.000128, 0.07866, 0.0, -0.7071, -0.7071, -4.058e-07, -0.7071, -0.7071, -2.172e-09, -0.7071, -0.7071, -2.172e-09, -0.7071, -0.7071, -4.058e-07, -0.7071, -0.7071, -4.08e-07, -0.7071, -0.7071, 6.151e-08, -0.07879, -0.9969, 6.151e-08, -0.07879, -0.9969, 6.151e-08, -0.07879, -0.9969, 0.9968, -0.07968, -3.702e-07, 0.9968, -0.07968, -3.702e-07, 0.9968, -0.07968, -3.702e-07, 0.07973, 3.107e-07, -0.9968, 0.07973, 3.107e-07, -0.9968, 0.07973, 3.107e-07, -0.9968, 0.9968, 0.07952, -3.069e-07, 0.9968, 0.07952, -3.069e-07, 0.9968, 0.07952, -3.069e-07, 0.0007594, 0.07953, -0.9968, 0.0007594, 0.07953, -0.9968, 0.0007594, 0.07953, -0.9968, 0.07878, 9.42e-06, 0.9969, 0.07878, 9.42e-06, 0.9969, 0.07878, 9.42e-06, 0.9969, -0.07964, 2.766e-07, -0.9968, -0.07964, 2.766e-07, -0.9968, -0.07964, 2.766e-07, -0.9968, 3.692e-07, -0.07972, 0.9968, 3.692e-07, -0.07972, 0.9968, 3.692e-07, -0.07972, 0.9968, -0.6951, 5.223e-05, -0.7189, -0.695, -8.866e-05, -0.719, -0.6951, 0.0001885, -0.7189, -0.6951, 0.0001885, -0.7189, -0.695, -8.866e-05, -0.719, -0.6951, 5.278e-05, -0.7189, -0.9968, -0.0794, 3.008e-07, -0.9968, -0.0794, 3.008e-07, -0.9968, -0.0794, 3.008e-07, -0.0788, -1.085e-05, 0.9969, -0.0788, -1.085e-05, 0.9969, -0.0788, -1.085e-05, 0.9969, -0.9969, 0.000272, -0.07852, -0.9969, 0.000272, -0.07852, -0.9969, 0.000272, -0.07852, 2.462e-07, 0.07973, 0.9968, 2.462e-07, 0.07973, 0.9968, 2.462e-07, 0.07973, 0.9968, -0.9968, 0.07952, 3.376e-07, -0.9968, 0.07952, 3.376e-07, -0.9968, 0.07952, 3.376e-07, -0.6972, 2.652e-05, 0.7169, -0.6972, 2.575e-05, 0.7169, -0.6972, 2.552e-05, 0.7169, -0.6972, 2.552e-05, 0.7169, -0.6972, 2.575e-05, 0.7169, -0.6972, 2.562e-05, 0.7169, -0.9969, 0.0002665, 0.07853, -0.9969, 0.0002665, 0.07853, -0.9969, 0.0002665, 0.07853])] * 3)])
me_vent_system_corner_small_physics = bpy.data.meshes.new('vent_system_corner_small_physics')
me_vent_system_corner_small_physics.from_pydata([(-16.0, 48.0, -16.0), (-16.0, 48.0, 16.0), (16.0, 48.0, -16.0), (16.0, 48.0, 16.0), (16.0, -16.0, -16.0), (-16.0, 16.0, -16.0), (-16.0, 16.0, 16.0), (16.0, -16.0, 16.0), (-48.0, 16.0, -16.0), (-48.0, 16.0, 16.0), (-48.0, -16.0, 16.0), (-48.0, -16.0, -16.0), (-16.0, 16.0, 16.0), (16.0, -16.0, 16.0), (-16.0, 16.0, -16.0)], [], [(0, 1, 2), (2, 1, 3), (4, 0, 2), (0, 4, 5), (0, 6, 1), (6, 0, 5), (7, 5, 4), (7, 6, 5), (6, 7, 3), (3, 1, 6), (3, 7, 2), (2, 7, 4), (8, 9, 5), (5, 9, 6), (10, 9, 11), (11, 9, 8), (9, 10, 7), (7, 6, 9), (8, 4, 11), (4, 8, 5), (12, 13, 14), (14, 13, 4), (13, 11, 4), (13, 10, 11)])
me_vent_system_corner_small_physics.polygons.foreach_set('use_smooth', [True] * 24)
_uv = me_vent_system_corner_small_physics.uv_layers.new(name='UVMap')
_uv.uv.foreach_set('vector', [0.0, 0.0, 0.0, 0.0, 0.0, 0.0, 0.0, 0.0, 0.0, 0.0, 0.0, 0.0, 0.0, 0.0, 0.0, 0.0, 0.0, 0.0, 0.0, 0.0, 0.0, 0.0, 0.0, 0.0, 0.0, 0.0, 0.0, 0.0, 0.0, 0.0, 0.0, 0.0, 0.0, 0.0, 0.0, 0.0, 0.0, 0.0, 0.0, 0.0, 0.0, 0.0, 0.0, 0.0, 0.0, 0.0, 0.0, 0.0, 0.0, 0.0, 0.0, 0.0, 0.0, 0.0, 0.0, 0.0, 0.0, 0.0, 0.0, 0.0, 0.0, 0.0, 0.0, 0.0, 0.0, 0.0, 0.0, 0.0, 0.0, 0.0, 0.0, 0.0, 0.0, 0.0, 0.0, 0.0, 0.0, 0.0, 0.0, 0.0, 0.0, 0.0, 0.0, 0.0, 0.0, 0.0, 0.0, 0.0, 0.0, 0.0, 0.0, 0.0, 0.0, 0.0, 0.0, 0.0, 0.0, 0.0, 0.0, 0.0, 0.0, 0.0, 0.0, 0.0, 0.0, 0.0, 0.0, 0.0, 0.0, 0.0, 0.0, 0.0, 0.0, 0.0, 0.0, 0.0, 0.0, 0.0, 0.0, 0.0, 0.0, 0.0, 0.0, 0.0, 0.0, 0.0, 0.0, 0.0, 0.0, 0.0, 0.0, 0.0, 0.0, 0.0, 0.0, 0.0, 0.0, 0.0, 0.0, 0.0, 0.0, 0.0, 0.0, 0.0])
me_vent_system_corner_small_physics.materials.append(mat_phy)
me_vent_system_corner_small_physics.use_remesh_fix_poles = True
me_vent_system_corner_small_physics.use_remesh_preserve_attributes = False
me_vent_system_corner_small_physics.use_mirror_vertex_groups = False
me_vent_system_corner_small_physics.update()
me_vent_system_corner_small_physics.normals_split_custom_set([tuple(v) for v in zip(*[iter([-0.2673, 0.8018, -0.5345, -0.8165, -0.4082, -0.4083, -0.4083, 0.4083, 0.8165, -0.4083, 0.4083, 0.8165, -0.8165, -0.4082, -0.4083, -0.2672, -0.8018, 0.5345, 0.3015, 0.9046, 0.3014, -0.2673, 0.8018, -0.5345, -0.4083, 0.4083, 0.8165, -0.2673, 0.8018, -0.5345, 0.3015, 0.9046, 0.3014, 0.5345, 0.2673, -0.8018, -0.2673, 0.8018, -0.5345, 0.2294, -0.6883, -0.6882, -0.8165, -0.4082, -0.4083, 0.2294, -0.6883, -0.6882, -0.2673, 0.8018, -0.5345, 0.5345, 0.2673, -0.8018, 0.5773, -0.5774, 0.5774, 0.5345, 0.2672, -0.8018, 0.3015, 0.9046, 0.3014, 0.5773, -0.5774, 0.5774, 0.2294, -0.6883, -0.6882, 0.5345, 0.2672, -0.8018, 0.2294, -0.6883, -0.6882, 0.5773, -0.5774, 0.5774, -0.2672, -0.8018, 0.5345, -0.2672, -0.8018, 0.5345, -0.8165, -0.4082, -0.4083, 0.2294, -0.6883, -0.6882, -0.2672, -0.8018, 0.5345, 0.5773, -0.5774, 0.5774, -0.4083, 0.4083, 0.8165, -0.4083, 0.4083, 0.8165, 0.5773, -0.5774, 0.5774, 0.3015, 0.9046, 0.3014, -0.3015, 0.9045, -0.3015, -0.4851, -0.7277, -0.485, -0.8729, 0.2182, 0.4364, -0.8729, 0.2182, 0.4364, -0.4851, -0.7277, -0.485, -0.8165, -0.4082, 0.4083, 0.6667, -0.6667, -0.3333, -0.4851, -0.7277, -0.485, 0.8165, 0.4081, -0.4083, 0.8165, 0.4081, -0.4083, -0.4851, -0.7277, -0.485, -0.3015, 0.9045, -0.3015, -0.4851, -0.7277, -0.485, 0.6667, -0.6667, -0.3333, 0.4852, -0.7276, 0.4851, 0.4852, -0.7276, 0.4851, -0.8165, -0.4082, 0.4083, -0.4851, -0.7277, -0.485, -0.3015, 0.9045, -0.3015, 0.3015, 0.9045, 0.3015, 0.8165, 0.4081, -0.4083, 0.3015, 0.9045, 0.3015, -0.3015, 0.9045, -0.3015, -0.8729, 0.2182, 0.4364, -0.8165, -0.4083, 0.4082, 0.4851, -0.7276, 0.485, -0.8729, 0.2183, 0.4364, -0.8729, 0.2183, 0.4364, 0.4851, -0.7276, 0.485, 0.3015, 0.9045, 0.3015, 0.4851, -0.7276, 0.485, 0.8165, 0.4081, -0.4083, 0.3015, 0.9045, 0.3015, 0.4851, -0.7276, 0.485, 0.6667, -0.6667, -0.3333, 0.8165, 0.4081, -0.4083])] * 3)])
arm_vent_system_corner_small_qc_skeleton = bpy.data.armatures.new('vent_system_corner_small.qc_skeleton')  # bones are not reproduced

# ---- objects
ob_vent_system_corner_small_qc_skeleton = bpy.data.objects.new('vent_system_corner_small.qc_skeleton', arm_vent_system_corner_small_qc_skeleton)
ob_vent_system_corner_small_reference = bpy.data.objects.new('vent_system_corner_small_reference', me_vent_system_corner_small_reference)
ob_vent_system_corner_small_physics = bpy.data.objects.new('vent_system_corner_small_physics', me_vent_system_corner_small_physics)

# ---- transforms, parenting, visibility, modifiers, constraints
ob_vent_system_corner_small_qc_skeleton.location = (0.0, 0.0, 0.0)
ob_vent_system_corner_small_qc_skeleton.show_in_front = True
ob_vent_system_corner_small_qc_skeleton.lineart.crease_threshold = 0.0
ob_vent_system_corner_small_reference.parent = ob_vent_system_corner_small_qc_skeleton
ob_vent_system_corner_small_reference.location = (0.0, 0.0, 0.0)
ob_vent_system_corner_small_reference.lineart.crease_threshold = 0.0
_vg = ob_vent_system_corner_small_reference.vertex_groups.new(name='static_prop')
_vg.add([0, 1, 2, 3, 4, 5, 6, 7, 8, 9, 10, 11, 12, 13, 14, 15, 16, 17, 18, 19, 20, 21, 22, 23, 24, 25, 26, 27, 28, 29, 30, 31, 32, 33, 34, 35, 36, 37, 38, 39, 40, 41, 42, 43, 44, 45, 46, 47, 48, 49, 50, 51, 52, 53, 54, 55, 56, 57, 58, 59, 60, 61, 62, 63, 64, 65, 66, 67, 68, 69, 70, 71, 72, 73, 74, 75, 76, 77, 78, 79, 80, 81, 82, 83, 84, 85, 86, 87, 88, 89, 90, 91, 92, 93, 94, 95, 96, 97, 98, 99, 100, 101, 102, 103, 104, 105, 106, 107, 108], 1.0, 'REPLACE')
_m = ob_vent_system_corner_small_reference.modifiers.new('Armature', 'ARMATURE')
_m.object = ob_vent_system_corner_small_qc_skeleton
ob_vent_system_corner_small_physics.parent = ob_vent_system_corner_small_qc_skeleton
ob_vent_system_corner_small_physics.location = (0.0, 0.0, 0.0)
ob_vent_system_corner_small_physics.display_type = 'SOLID'
ob_vent_system_corner_small_physics.show_wire = True
ob_vent_system_corner_small_physics.lineart.crease_threshold = 0.0
_vg = ob_vent_system_corner_small_physics.vertex_groups.new(name='static_prop')
_vg.add([0, 1, 2, 3, 4, 5, 6, 7, 8, 9, 10, 11, 12, 13, 14], 1.0, 'REPLACE')
_m = ob_vent_system_corner_small_physics.modifiers.new('Armature', 'ARMATURE')
_m.object = ob_vent_system_corner_small_qc_skeleton

# ---- collection membership
scene.collection.objects.link(ob_vent_system_corner_small_qc_skeleton)
scene.collection.objects.link(ob_vent_system_corner_small_reference)
scene.collection.objects.link(ob_vent_system_corner_small_physics)
col_vent_system_corner_small.objects.link(ob_vent_system_corner_small_qc_skeleton)
col_vent_system_corner_small.objects.link(ob_vent_system_corner_small_reference)
col_vent_system_corner_small.objects.link(ob_vent_system_corner_small_physics)

# ---- scene / render settings (as saved in the file)
scene.frame_start = 1; scene.frame_end = 250; scene.frame_set(0)
scene.render.engine = 'BLENDER_EEVEE_NEXT'
scene.cycles.use_denoising = False
scene.cycles.samples = 128
scene.cycles.sampling_pattern = 'TABULATED_SOBOL'
scene.cycles.use_adaptive_sampling = False
scene.cycles.use_light_tree = False
scene.view_settings.view_transform = 'Filmic'
bpy.context.view_layer.update()

# ---- added for rendering (the .blend has no active camera and no usable light): camera, sun + grey world if the file has none
cam_auto = bpy.data.cameras.new('AutoCamera')
cam_auto.lens = 50.0
cam_auto.sensor_width = 36.0
cam_auto.clip_end = 1603.68
ob_auto_camera = bpy.data.objects.new('AutoCamera', cam_auto)
scene.collection.objects.link(ob_auto_camera)
ob_auto_camera.location = (75.8167, -94.2789, 73.1026)
ob_auto_camera.rotation_euler = (1.09748, -7.21219e-08, 0.694738)
scene.camera = ob_auto_camera
light_auto_sun = bpy.data.lights.new('AutoSun', 'SUN')
light_auto_sun.energy = 3.0
light_auto_sun.angle = 0.0523599
ob_auto_sun = bpy.data.objects.new('AutoSun', light_auto_sun)
scene.collection.objects.link(ob_auto_sun)
ob_auto_sun.rotation_euler = (0.872665, 0.174533, 0.523599)
if scene.world is None:
    world_auto = bpy.data.worlds.new('AutoWorld')
    world_auto.color = (0.3, 0.3, 0.3)
    scene.world = world_auto
bpy.context.view_layer.update()
